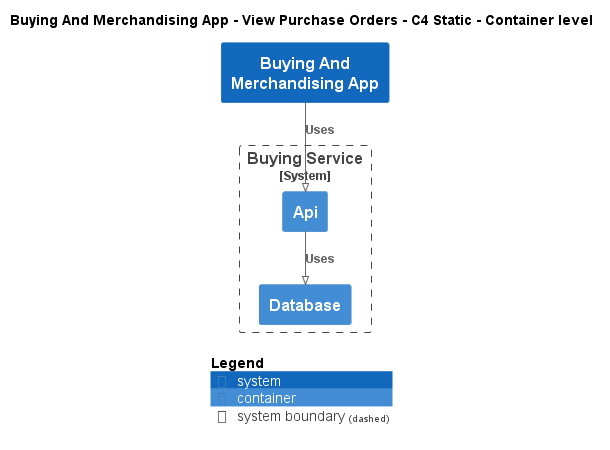

The diagram above was rendered by PlantUML. Its source (embedded in the PNG):
@startuml
!pragma layout smetana
!include ..\..\..\..\.c4s\C4_Container.puml

AddElementTag("state:new", $bgColor=green, $fontColor=#ffffff, $borderColor=green, $shadowing="False")
AddElementTag("state:changed", $bgColor=orange, $fontColor=#ffffff, $borderColor=orange, $shadowing="False")
AddElementTag("state:removed", $bgColor=red, $fontColor=#ffffff, $borderColor=red, $shadowing="False")

AddRelTag("state:new", $textColor=green, $lineColor=green)
AddRelTag("state:changed", $textColor=orange, $lineColor=orange)
AddRelTag("state:removed", $textColor=red, $lineColor=red)

SHOW_PERSON_PORTRAIT()
LAYOUT_TOP_DOWN()

skinparam linetype polyline

title Buying And Merchandising App - View Purchase Orders - C4 Static - Container level

System(ECommercePlatform.SoftwareSystems.BuyingAndMerchandisingApp, "Buying And Merchandising App", "")

System_Boundary(ECommercePlatform.SoftwareSystems.BuyingService, "Buying Service") {
    Container(ECommercePlatform.SoftwareSystems.BuyingService.Containers.Api, "Api", "", "")
    Container(ECommercePlatform.SoftwareSystems.BuyingService.Containers.Database, "Database", "", "")
}

Rel(ECommercePlatform.SoftwareSystems.BuyingAndMerchandisingApp, ECommercePlatform.SoftwareSystems.BuyingService.Containers.Api, "Uses")
Rel(ECommercePlatform.SoftwareSystems.BuyingService.Containers.Api, ECommercePlatform.SoftwareSystems.BuyingService.Containers.Database, "Uses")


SHOW_LEGEND()
@enduml